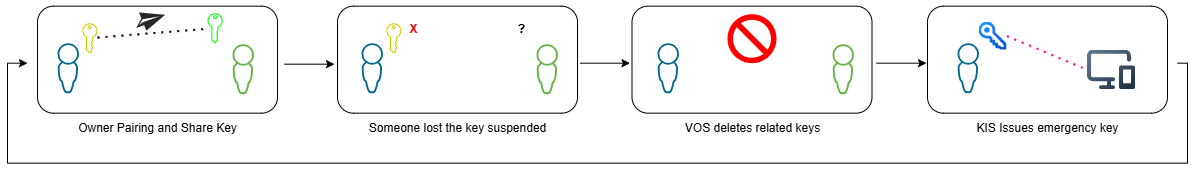

The diagram above was exported from draw.io. Its source (the exported page's mxGraphModel, read from the mxfile embedded in the PNG):
<mxGraphModel dx="1418" dy="786" grid="1" gridSize="10" guides="1" tooltips="1" connect="1" arrows="1" fold="1" page="1" pageScale="1" pageWidth="827" pageHeight="1169" background="#ffffff" math="0" shadow="0">
  <root>
    <mxCell id="0" />
    <mxCell id="1" parent="0" />
    <mxCell id="zHwzOah6QrSYAGMlLCcr-1" value="" style="sketch=0;pointerEvents=1;shadow=0;dashed=0;html=1;strokeColor=none;aspect=fixed;labelPosition=center;verticalLabelPosition=bottom;verticalAlign=top;align=center;outlineConnect=0;shape=mxgraph.vvd.administrator;fillColor=#066A90;" vertex="1" parent="1">
      <mxGeometry x="290" y="332.6776695296635" width="21.5" height="50" as="geometry" />
    </mxCell>
    <mxCell id="zHwzOah6QrSYAGMlLCcr-2" value="" style="sketch=0;pointerEvents=1;shadow=0;dashed=0;html=1;strokeColor=none;fillColor=#CCCC00;aspect=fixed;labelPosition=center;verticalLabelPosition=bottom;verticalAlign=top;align=center;outlineConnect=0;shape=mxgraph.vvd.tenant_key;" vertex="1" parent="1">
      <mxGeometry x="314.7" y="312.6776695296635" width="15.3" height="30" as="geometry" />
    </mxCell>
    <mxCell id="zHwzOah6QrSYAGMlLCcr-3" value="" style="sketch=0;pointerEvents=1;shadow=0;dashed=0;html=1;strokeColor=none;aspect=fixed;labelPosition=center;verticalLabelPosition=bottom;verticalAlign=top;align=center;outlineConnect=0;shape=mxgraph.vvd.administrator;fillColor=#65B245;" vertex="1" parent="1">
      <mxGeometry x="465" y="333.6776695296635" width="21.5" height="50" as="geometry" />
    </mxCell>
    <mxCell id="zHwzOah6QrSYAGMlLCcr-4" value="" style="sketch=0;pointerEvents=1;shadow=0;dashed=0;html=1;strokeColor=none;fillColor=#00FF00;aspect=fixed;labelPosition=center;verticalLabelPosition=bottom;verticalAlign=top;align=center;outlineConnect=0;shape=mxgraph.vvd.tenant_key;" vertex="1" parent="1">
      <mxGeometry x="440" y="302.6776695296635" width="15.3" height="30" as="geometry" />
    </mxCell>
    <mxCell id="zHwzOah6QrSYAGMlLCcr-5" value="" style="endArrow=none;dashed=1;html=1;dashPattern=1 3;strokeWidth=2;rounded=0;" edge="1" parent="1" source="zHwzOah6QrSYAGMlLCcr-2" target="zHwzOah6QrSYAGMlLCcr-4">
      <mxGeometry width="50" height="50" relative="1" as="geometry">
        <mxPoint x="340" y="392.6776695296635" as="sourcePoint" />
        <mxPoint x="390" y="342.6776695296635" as="targetPoint" />
      </mxGeometry>
    </mxCell>
    <mxCell id="zHwzOah6QrSYAGMlLCcr-6" value="" style="verticalLabelPosition=bottom;sketch=0;html=1;fillColor=#282828;strokeColor=none;verticalAlign=top;pointerEvents=1;align=center;shape=mxgraph.cisco_safe.people_places_things_icons.icon11;rotation=45;" vertex="1" parent="1">
      <mxGeometry x="370" y="292.6776695296635" width="20" height="30" as="geometry" />
    </mxCell>
    <mxCell id="zHwzOah6QrSYAGMlLCcr-7" value="" style="sketch=0;pointerEvents=1;shadow=0;dashed=0;html=1;strokeColor=none;aspect=fixed;labelPosition=center;verticalLabelPosition=bottom;verticalAlign=top;align=center;outlineConnect=0;shape=mxgraph.vvd.administrator;fillColor=#066A90;" vertex="1" parent="1">
      <mxGeometry x="594" y="332.67533905932714" width="21.5" height="50" as="geometry" />
    </mxCell>
    <mxCell id="zHwzOah6QrSYAGMlLCcr-8" value="" style="sketch=0;pointerEvents=1;shadow=0;dashed=0;html=1;strokeColor=none;fillColor=#CCCC00;aspect=fixed;labelPosition=center;verticalLabelPosition=bottom;verticalAlign=top;align=center;outlineConnect=0;shape=mxgraph.vvd.tenant_key;" vertex="1" parent="1">
      <mxGeometry x="618.7" y="312.67533905932714" width="15.3" height="30" as="geometry" />
    </mxCell>
    <mxCell id="zHwzOah6QrSYAGMlLCcr-9" value="" style="sketch=0;pointerEvents=1;shadow=0;dashed=0;html=1;strokeColor=none;aspect=fixed;labelPosition=center;verticalLabelPosition=bottom;verticalAlign=top;align=center;outlineConnect=0;shape=mxgraph.vvd.administrator;fillColor=#65B245;" vertex="1" parent="1">
      <mxGeometry x="769" y="333.67533905932714" width="21.5" height="50" as="geometry" />
    </mxCell>
    <mxCell id="zHwzOah6QrSYAGMlLCcr-10" value="&lt;b&gt;?&lt;/b&gt;" style="text;html=1;align=center;verticalAlign=middle;resizable=0;points=[];autosize=1;strokeColor=none;fillColor=none;" vertex="1" parent="1">
      <mxGeometry x="739" y="303.6776695296635" width="30" height="30" as="geometry" />
    </mxCell>
    <mxCell id="zHwzOah6QrSYAGMlLCcr-11" value="&lt;font style=&quot;color: rgb(255, 0, 0);&quot;&gt;&lt;b&gt;X&lt;/b&gt;&lt;/font&gt;" style="text;html=1;align=center;verticalAlign=middle;resizable=0;points=[];autosize=1;strokeColor=none;fillColor=none;" vertex="1" parent="1">
      <mxGeometry x="631" y="303.6776695296635" width="30" height="30" as="geometry" />
    </mxCell>
    <mxCell id="zHwzOah6QrSYAGMlLCcr-12" value="" style="sketch=0;pointerEvents=1;shadow=0;dashed=0;html=1;strokeColor=none;aspect=fixed;labelPosition=center;verticalLabelPosition=bottom;verticalAlign=top;align=center;outlineConnect=0;shape=mxgraph.vvd.administrator;fillColor=#066A90;" vertex="1" parent="1">
      <mxGeometry x="890" y="332.67533905932714" width="21.5" height="50" as="geometry" />
    </mxCell>
    <mxCell id="zHwzOah6QrSYAGMlLCcr-13" value="" style="sketch=0;pointerEvents=1;shadow=0;dashed=0;html=1;strokeColor=none;aspect=fixed;labelPosition=center;verticalLabelPosition=bottom;verticalAlign=top;align=center;outlineConnect=0;shape=mxgraph.vvd.administrator;fillColor=#65B245;" vertex="1" parent="1">
      <mxGeometry x="1065" y="333.67533905932714" width="21.5" height="50" as="geometry" />
    </mxCell>
    <mxCell id="zHwzOah6QrSYAGMlLCcr-14" value="" style="sketch=0;pointerEvents=1;shadow=0;dashed=0;html=1;strokeColor=none;aspect=fixed;labelPosition=center;verticalLabelPosition=bottom;verticalAlign=top;align=center;outlineConnect=0;shape=mxgraph.vvd.administrator;fillColor=#066A90;" vertex="1" parent="1">
      <mxGeometry x="1190" y="332.6776695296635" width="21.5" height="50" as="geometry" />
    </mxCell>
    <mxCell id="zHwzOah6QrSYAGMlLCcr-15" value="" style="shape=mxgraph.signs.safety.no;html=1;pointerEvents=1;fillColor=#FF0000;strokeColor=none;verticalLabelPosition=bottom;verticalAlign=top;align=center;sketch=0;" vertex="1" parent="1">
      <mxGeometry x="960" y="303.6776695296635" width="49" height="49" as="geometry" />
    </mxCell>
    <mxCell id="zHwzOah6QrSYAGMlLCcr-16" value="" style="shape=image;editableCssRules=.*;verticalLabelPosition=bottom;labelBackgroundColor=default;verticalAlign=top;aspect=fixed;imageAspect=0;image=data:image/svg+xml,(base64 omitted: 2796 chars);" vertex="1" parent="1">
      <mxGeometry x="1211.5" y="311.6776695296635" width="28" height="28" as="geometry" />
    </mxCell>
    <mxCell id="zHwzOah6QrSYAGMlLCcr-17" value="" style="shape=image;editableCssRules=.*;verticalLabelPosition=bottom;labelBackgroundColor=default;verticalAlign=top;aspect=fixed;imageAspect=0;image=data:image/svg+xml,(base64 omitted: 2248 chars);" vertex="1" parent="1">
      <mxGeometry x="1320" y="339.6776695296635" width="48" height="39.43" as="geometry" />
    </mxCell>
    <mxCell id="zHwzOah6QrSYAGMlLCcr-18" value="" style="endArrow=none;dashed=1;html=1;dashPattern=1 3;strokeWidth=2;rounded=0;entryX=0;entryY=0.5;entryDx=0;entryDy=0;exitX=1;exitY=0.5;exitDx=0;exitDy=0;strokeColor=#FF0080;" edge="1" parent="1" source="zHwzOah6QrSYAGMlLCcr-16" target="zHwzOah6QrSYAGMlLCcr-17">
      <mxGeometry width="50" height="50" relative="1" as="geometry">
        <mxPoint x="1260" y="382.6776695296635" as="sourcePoint" />
        <mxPoint x="1310" y="332.6776695296635" as="targetPoint" />
      </mxGeometry>
    </mxCell>
    <mxCell id="zHwzOah6QrSYAGMlLCcr-19" value="" style="rounded=1;whiteSpace=wrap;html=1;fillColor=none;" vertex="1" parent="1">
      <mxGeometry x="270" y="295.6776695296635" width="240" height="107" as="geometry" />
    </mxCell>
    <mxCell id="zHwzOah6QrSYAGMlLCcr-20" value="" style="rounded=1;whiteSpace=wrap;html=1;fillColor=none;" vertex="1" parent="1">
      <mxGeometry x="570" y="295.6776695296635" width="240" height="107" as="geometry" />
    </mxCell>
    <mxCell id="zHwzOah6QrSYAGMlLCcr-21" value="" style="rounded=1;whiteSpace=wrap;html=1;fillColor=none;" vertex="1" parent="1">
      <mxGeometry x="864.5" y="295.6776695296635" width="240" height="107" as="geometry" />
    </mxCell>
    <mxCell id="zHwzOah6QrSYAGMlLCcr-22" value="" style="rounded=1;whiteSpace=wrap;html=1;fillColor=none;" vertex="1" parent="1">
      <mxGeometry x="1160" y="295.6776695296635" width="240" height="107" as="geometry" />
    </mxCell>
    <mxCell id="zHwzOah6QrSYAGMlLCcr-23" value="KIS Issues emergency key" style="text;html=1;align=center;verticalAlign=middle;resizable=0;points=[];autosize=1;strokeColor=none;fillColor=none;" vertex="1" parent="1">
      <mxGeometry x="1195" y="402.6776695296635" width="170" height="30" as="geometry" />
    </mxCell>
    <mxCell id="zHwzOah6QrSYAGMlLCcr-24" value="VOS deletes related keys" style="text;html=1;align=center;verticalAlign=middle;resizable=0;points=[];autosize=1;strokeColor=none;fillColor=none;" vertex="1" parent="1">
      <mxGeometry x="904.5" y="402.6776695296635" width="160" height="30" as="geometry" />
    </mxCell>
    <mxCell id="zHwzOah6QrSYAGMlLCcr-25" value="Someone lost the key suspended" style="text;html=1;align=center;verticalAlign=middle;resizable=0;points=[];autosize=1;strokeColor=none;fillColor=none;" vertex="1" parent="1">
      <mxGeometry x="590" y="402.6776695296635" width="200" height="30" as="geometry" />
    </mxCell>
    <mxCell id="zHwzOah6QrSYAGMlLCcr-26" value="Owner Pairing and Share Key" style="text;html=1;align=center;verticalAlign=middle;resizable=0;points=[];autosize=1;strokeColor=none;fillColor=none;" vertex="1" parent="1">
      <mxGeometry x="300" y="402.6776695296635" width="180" height="30" as="geometry" />
    </mxCell>
    <mxCell id="zHwzOah6QrSYAGMlLCcr-27" value="" style="endArrow=classic;html=1;rounded=0;" edge="1" parent="1">
      <mxGeometry width="50" height="50" relative="1" as="geometry">
        <mxPoint x="517" y="353.6776695296635" as="sourcePoint" />
        <mxPoint x="567" y="353.6776695296635" as="targetPoint" />
      </mxGeometry>
    </mxCell>
    <mxCell id="zHwzOah6QrSYAGMlLCcr-28" value="" style="endArrow=classic;html=1;rounded=0;" edge="1" parent="1">
      <mxGeometry width="50" height="50" relative="1" as="geometry">
        <mxPoint x="812.5" y="352.6776695296635" as="sourcePoint" />
        <mxPoint x="862.5" y="352.6776695296635" as="targetPoint" />
      </mxGeometry>
    </mxCell>
    <mxCell id="zHwzOah6QrSYAGMlLCcr-29" value="" style="endArrow=classic;html=1;rounded=0;" edge="1" parent="1">
      <mxGeometry width="50" height="50" relative="1" as="geometry">
        <mxPoint x="1109" y="352.6776695296635" as="sourcePoint" />
        <mxPoint x="1159" y="352.6776695296635" as="targetPoint" />
      </mxGeometry>
    </mxCell>
    <mxCell id="zHwzOah6QrSYAGMlLCcr-30" value="" style="endArrow=classic;html=1;rounded=0;" edge="1" parent="1">
      <mxGeometry width="50" height="50" relative="1" as="geometry">
        <mxPoint x="1410" y="352.6776695296635" as="sourcePoint" />
        <mxPoint x="260" y="352.6776695296635" as="targetPoint" />
        <Array as="points">
          <mxPoint x="1420" y="352.6776695296635" />
          <mxPoint x="1420" y="452.6776695296635" />
          <mxPoint x="240" y="452.6776695296635" />
          <mxPoint x="240" y="352.6776695296635" />
        </Array>
      </mxGeometry>
    </mxCell>
  </root>
</mxGraphModel>